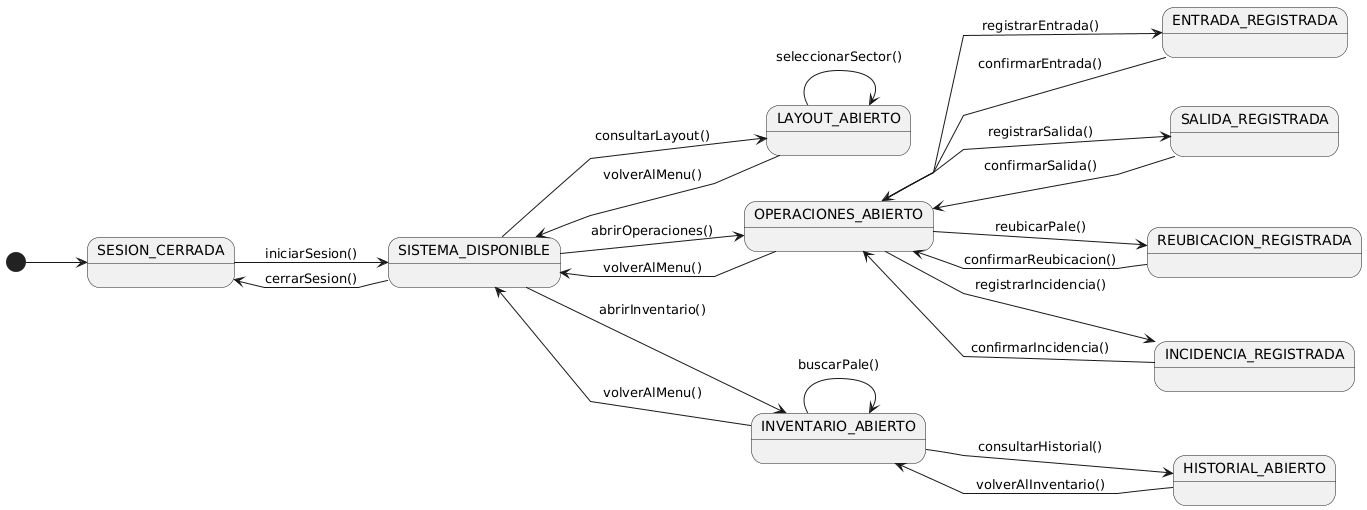

The diagram above was rendered by PlantUML. Its source (embedded in the PNG):
@startuml
left to right direction
  skinparam linetype polyline

  state "SESION_CERRADA"         as NoAuth
  state "SISTEMA_DISPONIBLE"     as Menu

  state "LAYOUT_ABIERTO"         as Layout
  state "OPERACIONES_ABIERTO"    as Ops
  state "ENTRADA_REGISTRADA"     as Entrada
  state "SALIDA_REGISTRADA"      as Salida
  state "REUBICACION_REGISTRADA" as Reubicacion
  state "INCIDENCIA_REGISTRADA"  as Incidencia
  state "INVENTARIO_ABIERTO"     as Inventario
  state "HISTORIAL_ABIERTO"      as Historial

  [*]      --> NoAuth

  NoAuth   --> Menu         : iniciarSesion()

  Menu     --> NoAuth        : cerrarSesion()
  Menu     --> Layout        : consultarLayout()
  Menu     --> Ops           : abrirOperaciones()
  Menu     --> Inventario    : abrirInventario()

  Layout   --> Layout        : seleccionarSector()
  Layout   --> Menu          : volverAlMenu()

  Ops      --> Entrada       : registrarEntrada()
  Ops      --> Salida        : registrarSalida()
  Ops      --> Reubicacion   : reubicarPale()
  Ops      --> Incidencia    : registrarIncidencia()
  Ops      --> Menu          : volverAlMenu()

  Entrada  --> Ops           : confirmarEntrada()
  Salida   --> Ops           : confirmarSalida()
  Reubicacion --> Ops        : confirmarReubicacion()
  Incidencia  --> Ops        : confirmarIncidencia()

  Inventario --> Historial   : consultarHistorial()
  Inventario --> Inventario  : buscarPale()
  Historial  --> Inventario  : volverAlInventario()
  Inventario --> Menu        : volverAlMenu()
@enduml